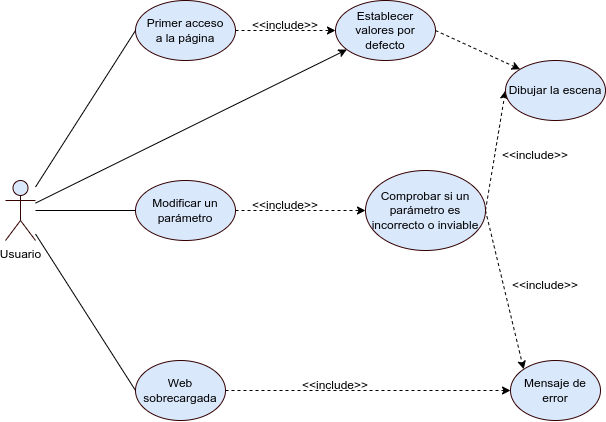

The diagram above was exported from draw.io. Its source (the exported page's mxGraphModel, read from the mxfile embedded in the PNG):
<mxGraphModel dx="1125" dy="622" grid="1" gridSize="10" guides="1" tooltips="1" connect="1" arrows="1" fold="1" page="1" pageScale="1" pageWidth="827" pageHeight="1169" math="0" shadow="0">
  <root>
    <mxCell id="0" />
    <mxCell id="1" parent="0" />
    <mxCell id="2" style="edgeStyle=none;rounded=0;orthogonalLoop=1;jettySize=auto;html=1;entryX=0;entryY=0.5;entryDx=0;entryDy=0;endArrow=none;endFill=0;" edge="1" source="6" target="8" parent="1">
      <mxGeometry relative="1" as="geometry" />
    </mxCell>
    <mxCell id="3" style="edgeStyle=none;rounded=0;orthogonalLoop=1;jettySize=auto;html=1;entryX=0;entryY=0.5;entryDx=0;entryDy=0;endArrow=none;endFill=0;" edge="1" source="6" target="10" parent="1">
      <mxGeometry relative="1" as="geometry" />
    </mxCell>
    <mxCell id="4" style="edgeStyle=none;rounded=0;orthogonalLoop=1;jettySize=auto;html=1;entryX=0;entryY=0.5;entryDx=0;entryDy=0;endArrow=none;endFill=0;" edge="1" source="6" target="15" parent="1">
      <mxGeometry relative="1" as="geometry" />
    </mxCell>
    <mxCell id="5" style="edgeStyle=none;rounded=0;orthogonalLoop=1;jettySize=auto;html=1;endArrow=classic;endFill=1;" edge="1" source="6" target="17" parent="1">
      <mxGeometry relative="1" as="geometry" />
    </mxCell>
    <mxCell id="6" value="Usuario" style="shape=umlActor;verticalLabelPosition=bottom;verticalAlign=top;html=1;outlineConnect=0;fillColor=#dae8fc;strokeColor=#330000;" vertex="1" parent="1">
      <mxGeometry x="100" y="180" width="30" height="60" as="geometry" />
    </mxCell>
    <mxCell id="7" style="rounded=0;orthogonalLoop=1;jettySize=auto;html=1;exitX=1;exitY=0.5;exitDx=0;exitDy=0;entryX=0;entryY=0.5;entryDx=0;entryDy=0;dashed=1;" edge="1" source="8" target="17" parent="1">
      <mxGeometry relative="1" as="geometry" />
    </mxCell>
    <mxCell id="8" value="Primer acceso&lt;br&gt;a la página" style="ellipse;whiteSpace=wrap;html=1;strokeColor=#330000;fillColor=#dae8fc;" vertex="1" parent="1">
      <mxGeometry x="230" width="100" height="60" as="geometry" />
    </mxCell>
    <mxCell id="9" style="edgeStyle=none;rounded=0;orthogonalLoop=1;jettySize=auto;html=1;entryX=0;entryY=0.5;entryDx=0;entryDy=0;dashed=1;" edge="1" source="10" target="13" parent="1">
      <mxGeometry relative="1" as="geometry" />
    </mxCell>
    <mxCell id="10" value="Modificar un parámetro" style="ellipse;whiteSpace=wrap;html=1;strokeColor=#330000;fillColor=#dae8fc;" vertex="1" parent="1">
      <mxGeometry x="230" y="180" width="100" height="60" as="geometry" />
    </mxCell>
    <mxCell id="11" style="edgeStyle=none;rounded=0;orthogonalLoop=1;jettySize=auto;html=1;exitX=1;exitY=0.5;exitDx=0;exitDy=0;entryX=0;entryY=0.5;entryDx=0;entryDy=0;dashed=1;" edge="1" source="13" target="18" parent="1">
      <mxGeometry relative="1" as="geometry" />
    </mxCell>
    <mxCell id="12" style="edgeStyle=none;rounded=0;orthogonalLoop=1;jettySize=auto;html=1;exitX=1;exitY=0.5;exitDx=0;exitDy=0;entryX=0;entryY=0;entryDx=0;entryDy=0;dashed=1;" edge="1" source="13" target="19" parent="1">
      <mxGeometry relative="1" as="geometry" />
    </mxCell>
    <mxCell id="13" value="Comprobar si un parámetro es incorrecto o inviable" style="ellipse;whiteSpace=wrap;html=1;strokeColor=#330000;fillColor=#dae8fc;" vertex="1" parent="1">
      <mxGeometry x="460" y="170" width="120" height="80" as="geometry" />
    </mxCell>
    <mxCell id="14" style="edgeStyle=none;rounded=0;orthogonalLoop=1;jettySize=auto;html=1;dashed=1;" edge="1" source="15" target="19" parent="1">
      <mxGeometry relative="1" as="geometry" />
    </mxCell>
    <mxCell id="15" value="Web sobrecargada" style="ellipse;whiteSpace=wrap;html=1;strokeColor=#330000;fillColor=#dae8fc;" vertex="1" parent="1">
      <mxGeometry x="230" y="360" width="90" height="60" as="geometry" />
    </mxCell>
    <mxCell id="16" style="edgeStyle=none;rounded=0;orthogonalLoop=1;jettySize=auto;html=1;exitX=1;exitY=0.5;exitDx=0;exitDy=0;entryX=0;entryY=0;entryDx=0;entryDy=0;dashed=1;" edge="1" source="17" target="18" parent="1">
      <mxGeometry relative="1" as="geometry" />
    </mxCell>
    <mxCell id="17" value="Establecer valores por defecto" style="ellipse;whiteSpace=wrap;html=1;strokeColor=#330000;fillColor=#dae8fc;" vertex="1" parent="1">
      <mxGeometry x="430" width="100" height="60" as="geometry" />
    </mxCell>
    <mxCell id="18" value="Dibujar la escena" style="ellipse;whiteSpace=wrap;html=1;strokeColor=#330000;fillColor=#dae8fc;" vertex="1" parent="1">
      <mxGeometry x="600" y="60" width="100" height="60" as="geometry" />
    </mxCell>
    <mxCell id="19" value="Mensaje de error" style="ellipse;whiteSpace=wrap;html=1;strokeColor=#330000;fillColor=#dae8fc;" vertex="1" parent="1">
      <mxGeometry x="605" y="360" width="90" height="60" as="geometry" />
    </mxCell>
    <mxCell id="20" value="&amp;lt;&amp;lt;include&amp;gt;&amp;gt;" style="text;html=1;strokeColor=none;fillColor=none;align=center;verticalAlign=middle;whiteSpace=wrap;rounded=0;" vertex="1" parent="1">
      <mxGeometry x="350" y="10" width="60" height="30" as="geometry" />
    </mxCell>
    <mxCell id="21" value="&amp;lt;&amp;lt;include&amp;gt;&amp;gt;" style="text;html=1;strokeColor=none;fillColor=none;align=center;verticalAlign=middle;whiteSpace=wrap;rounded=0;" vertex="1" parent="1">
      <mxGeometry x="350" y="190" width="60" height="30" as="geometry" />
    </mxCell>
    <mxCell id="22" value="&amp;lt;&amp;lt;include&amp;gt;&amp;gt;" style="text;html=1;strokeColor=none;fillColor=none;align=center;verticalAlign=middle;whiteSpace=wrap;rounded=0;" vertex="1" parent="1">
      <mxGeometry x="400" y="370" width="60" height="30" as="geometry" />
    </mxCell>
    <mxCell id="23" value="&amp;lt;&amp;lt;include&amp;gt;&amp;gt;" style="text;html=1;strokeColor=none;fillColor=none;align=center;verticalAlign=middle;whiteSpace=wrap;rounded=0;" vertex="1" parent="1">
      <mxGeometry x="610" y="270" width="60" height="30" as="geometry" />
    </mxCell>
    <mxCell id="24" value="&amp;lt;&amp;lt;include&amp;gt;&amp;gt;" style="text;html=1;strokeColor=none;fillColor=none;align=center;verticalAlign=middle;whiteSpace=wrap;rounded=0;" vertex="1" parent="1">
      <mxGeometry x="600" y="140" width="60" height="30" as="geometry" />
    </mxCell>
  </root>
</mxGraphModel>